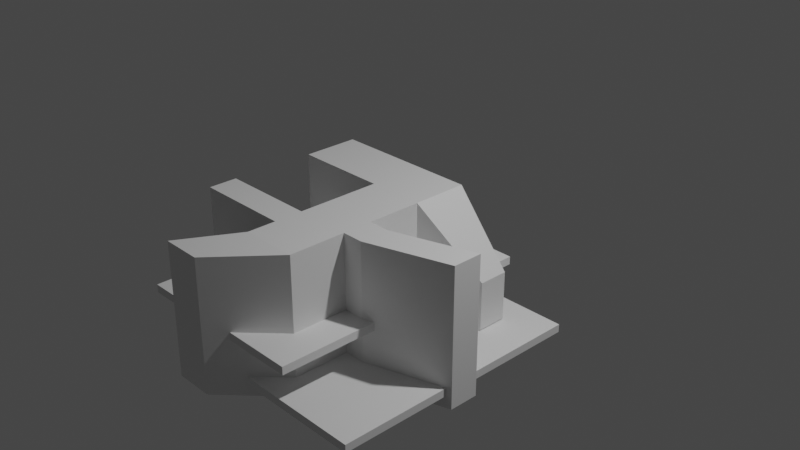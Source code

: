 # Source: Stage1.blend  (saved by Blender 2.80.60; exported with 4.5.12 LTS)
import bpy
from mathutils import Matrix  # noqa: F401  (used for matrix-valued properties, if any)

bpy.ops.wm.read_factory_settings(use_empty=True)
scene = bpy.context.scene
scene.name = 'Scene'

# ---- collections
col_collection = bpy.data.collections.new('Collection'); scene.collection.children.link(col_collection)

# ---- materials (node trees are filled in below, after node groups)
mat_material = bpy.data.materials.new('Material')
mat_material.alpha_threshold = 0.0
mat_material.use_transparent_shadow = False
mat_material.roughness = 0.5
mat_material.line_color = (0.0, 0.0, 0.0, 1.0)

# ---- material node trees
mat_material.use_nodes = True; mat_material.node_tree.nodes.clear()
_N = mat_material.node_tree.nodes; _L = mat_material.node_tree.links
n0 = _N.new('ShaderNodeOutputMaterial'); n0.name = 'Material Output'; n0.location = (300, 300)
n1 = _N.new('ShaderNodeBsdfPrincipled'); n1.name = 'Principled BSDF'; n1.location = (10, 300)
n1.distribution = 'GGX'
n1.subsurface_method = 'BURLEY'
n1.inputs[3].default_value = 1.45
_L.new(n1.outputs[0], n0.inputs[0])
n0.is_active_output = True

# ---- world
world_world = bpy.data.worlds.new('World'); scene.world = world_world
world_world.use_nodes = True; world_world.node_tree.nodes.clear()
_N = world_world.node_tree.nodes; _L = world_world.node_tree.links
n0 = _N.new('ShaderNodeOutputWorld'); n0.name = 'World Output'; n0.location = (300, 300)
n1 = _N.new('ShaderNodeBackground'); n1.name = 'Background'; n1.location = (10, 300)
n1.inputs[0].default_value = (0.05088, 0.05088, 0.05088, 1.0)
_L.new(n1.outputs[0], n0.inputs[0])
n0.is_active_output = True
world_world.color = (0.05088, 0.05088, 0.05088)
world_world.use_sun_shadow = False
world_world.sun_shadow_jitter_overblur = 0.0

# ---- cameras
cam_camera = bpy.data.cameras.new('Camera')
cam_camera.clip_end = 100.0
cam_camera.ortho_scale = 7.314
cam_camera.dof.focus_distance = 0.0
cam_camera.dof.aperture_fstop = 128.0

# ---- lights
light_light = bpy.data.lights.new('Light', 'POINT')
light_light.transmission_factor = 0.0
light_light.cutoff_distance = 30.0
light_light.energy = 1000.0
light_light.shadow_buffer_clip_start = 1.001
light_light.shadow_soft_size = 0.1
light_light.shadow_maximum_resolution = 0.006
light_light.use_absolute_resolution = True

# ---- meshes
me_cube = bpy.data.meshes.new('Cube')
me_cube.from_pydata([(0.6304, 1.297, 0.511), (0.6304, 0.6964, 0.511), (0.6304, 0.6964, -0.9533), (0.03005, 1.297, 0.511), (0.03005, 1.297, -0.9533), (0.03005, 0.6964, 0.511), (0.03005, 0.6964, -0.9533), (0.03005, -0.8108, -0.9533), (0.03005, -0.8108, 0.511), (0.6304, 1.297, -0.9533), (0.6304, -0.8108, -0.9533), (0.6304, -0.8108, 0.511), (1.233, 1.295, -0.2118), (1.233, 1.295, -0.7288), (1.233, 0.9742, -0.2118), (1.233, 0.9742, -0.7288), (-0.9748, 0.6964, 0.511), (-0.9748, 1.297, 0.511), (-0.9748, 1.297, -0.9533), (-0.9748, 0.6964, -0.9533), (-0.3724, -1.39, -0.9478), (-0.3724, -1.39, 0.4745), (0.04457, -1.39, -0.9478), (0.04457, -1.39, 0.4712), (0.6304, -0.2051, -0.9533), (0.03005, -0.2051, 0.511), (0.03005, -0.2051, -0.9533), (0.6304, -0.2051, 0.511), (0.6304, -0.508, -0.9533), (0.03005, -0.508, -0.9533), (0.03005, -0.508, 0.511), (0.6304, -0.508, 0.511), (-0.9935, -0.2051, 0.511), (-0.9935, -0.2051, -0.9533), (-0.9935, -0.508, -0.9533), (-0.9935, -0.508, 0.511), (0.03005, 0.1118, 0.511), (0.6304, 0.1118, 0.511), (0.6304, 0.1118, -0.9533), (0.03005, 0.1118, -0.9533), (0.8563, -0.2051, -0.9533), (0.8563, -0.2051, 0.511), (0.8563, 0.1118, 0.511), (0.8563, 0.1118, -0.9533), (1.732, 0.0702, -0.9533), (1.732, 0.0702, 0.511), (1.732, 0.3871, 0.511), (1.732, 0.3871, -0.9533), (0.03005, 0.6964, -0.2996), (0.6304, 0.6964, -0.2996), (0.6304, -0.8108, -0.2996), (0.03005, -0.8108, -0.2996), (0.6304, 1.297, -0.2996), (0.03005, 1.297, -0.2996), (1.233, 1.295, -0.3789), (1.233, 0.9742, -0.3789), (-0.9748, 1.297, -0.2996), (0.04457, -1.39, -0.2933), (-0.3724, -1.39, -0.3046), (0.6304, -0.2051, -0.2996), (0.03005, -0.2051, -0.2996), (0.6304, -0.508, -0.2996), (0.03005, -0.508, -0.2996), (-0.9935, -0.2051, -0.2996), (-0.9935, -0.508, -0.2996), (0.03005, 0.1118, -0.2996), (0.6304, 0.1118, -0.2996), (0.8563, -0.2051, -0.2996), (0.8563, 0.1118, -0.2996), (1.732, 0.0702, -0.2996), (1.732, 0.3871, -0.2996), (0.6304, 0.6964, -0.4366), (0.6304, -0.8108, -0.4366), (0.6304, 1.297, -0.4366), (0.03005, 1.297, -0.4366), (1.233, 0.9742, -0.4523), (1.233, 1.295, -0.4523), (-0.9748, 1.297, -0.4366), (0.04457, -1.39, -0.4469), (0.6304, -0.2051, -0.4366), (0.6304, -0.508, -0.4366), (0.6304, 0.1118, -0.4366), (0.8563, -0.2051, -0.4366), (0.8563, 0.1118, -0.4366), (1.732, 0.0702, -0.4366), (1.732, 0.3871, -0.4366), (0.03005, 0.6964, -0.4366), (0.03005, -0.8108, -0.4366), (-0.9748, 0.6964, -0.4366), (-0.3724, -1.39, -0.4469), (0.03005, -0.2051, -0.4366), (0.03005, -0.508, -0.4366), (-0.9935, -0.2051, -0.4366), (-0.9935, -0.508, -0.4366), (0.03005, 0.1118, -0.4366), (0.03005, 0.6964, -0.1174), (-0.9748, 0.6964, -0.1174), (0.03005, -0.2051, -0.1174), (0.03005, -0.508, -0.1174), (-0.9935, -0.2051, -0.1174), (-0.9935, -0.508, -0.1174), (0.03005, 0.1118, -0.1174), (0.6304, 0.6964, -0.1174), (0.6304, 1.297, -0.1174), (0.03005, 1.297, -0.1174), (1.233, 0.9742, -0.2814), (1.233, 1.295, -0.2814), (-0.9748, 1.297, -0.1174), (0.6304, -0.2051, -0.1174), (0.6304, -0.508, -0.1174), (0.6304, 0.1118, -0.1174), (0.8563, -0.2051, -0.1174), (0.8563, 0.1118, -0.1174), (1.732, 0.0702, -0.1174), (1.732, 0.3871, -0.1174), (-0.9748, 0.6964, -0.2996), (-0.3724, -1.39, -0.103), (0.04457, -1.39, -0.1098), (0.6304, -0.8108, -0.09694), (0.03005, -0.8108, -0.1024)], [(116, 119), (98, 119)], [(0, 3, 5, 1), (91, 29, 7, 87), (29, 28, 10, 7), (4, 9, 2, 6), (50, 118, 11, 23, 117, 57), (5, 3, 17, 16), (74, 4, 18, 77), (104, 3, 0, 103), (4, 6, 19, 18), (103, 0, 12, 106), (95, 5, 16, 96), (106, 12, 14, 105), (71, 2, 15, 75), (2, 9, 13, 15), (0, 1, 14, 12), (31, 30, 8, 11), (61, 109, 31, 11, 118, 50), (117, 23, 21, 116), (7, 10, 22, 20), (87, 7, 20, 89), (11, 8, 21, 23), (79, 24, 40, 82), (37, 36, 25, 27), (39, 38, 24, 26), (94, 39, 26, 90), (108, 27, 31, 109), (27, 25, 30, 31), (26, 24, 28, 29), (98, 30, 35, 100), (92, 33, 34, 93), (26, 29, 34, 33), (90, 26, 33, 92), (30, 25, 32, 35), (86, 6, 39, 94), (6, 2, 38, 39), (1, 5, 36, 37), (102, 1, 37, 110), (40, 43, 47, 44), (24, 38, 43, 40), (110, 37, 42, 112), (37, 27, 41, 42), (114, 46, 45, 113), (112, 42, 46, 114), (82, 40, 44, 84), (42, 41, 45, 46), (111, 67, 69, 113), (83, 68, 70, 85), (85, 70, 69, 84), (81, 66, 68, 83), (71, 49, 66, 81), (95, 48, 65, 101), (97, 60, 63, 99), (99, 63, 64, 100), (91, 62, 64, 93), (79, 59, 61, 80), (101, 65, 60, 97), (108, 59, 67, 111), (8, 119, 51, 58, 116, 21), (78, 57, 58, 89), (80, 61, 50, 72), (88, 115, 56, 77), (102, 49, 55, 105), (76, 54, 55, 75), (86, 48, 115, 88), (73, 52, 54, 76), (74, 53, 52, 73), (104, 53, 56, 107), (72, 50, 57, 78), (30, 98, 62, 51, 119, 8), (10, 72, 78, 22), (4, 74, 73, 9), (9, 73, 76, 13), (6, 86, 88, 19), (13, 76, 75, 15), (19, 88, 77, 18), (28, 80, 72, 10), (22, 78, 89, 20), (24, 79, 80, 28), (29, 91, 93, 34), (2, 71, 81, 38), (38, 81, 83, 43), (47, 85, 84, 44), (43, 83, 85, 47), (67, 82, 84, 69), (48, 86, 94, 65), (60, 90, 92, 63), (63, 92, 93, 64), (65, 94, 90, 60), (59, 79, 82, 67), (51, 87, 89, 58), (49, 71, 75, 55), (53, 74, 77, 56), (62, 91, 87, 51), (87, 7, 10, 72, 50, 118, 11, 8, 119, 51), (1, 102, 105, 14), (27, 108, 111, 41), (36, 101, 97, 25), (32, 99, 100, 35), (25, 97, 99, 32), (5, 95, 101, 36), (41, 111, 113, 45), (68, 112, 114, 70), (70, 114, 113, 69), (66, 110, 112, 68), (49, 102, 110, 66), (62, 98, 100, 64), (59, 108, 109, 61), (115, 96, 107, 56), (54, 106, 105, 55), (48, 95, 96, 115), (52, 103, 106, 54), (53, 104, 103, 52), (17, 3, 104, 107), (96, 16, 17, 107), (57, 117, 116, 58), (118, 117, 109)])
_uv = me_cube.uv_layers.new(name='UVMap')
_uv.uv.foreach_set('vector', [0.375, 0.0, 0.625, 0.0, 0.625, 0.25, 0.375, 0.25, 0.5087, 0.5, 0.375, 0.5, 0.375, 0.5, 0.5087, 0.5, 0.375, 1.0, 0.625, 1.0, 0.625, 1.0, 0.375, 1.0, 0.375, 0.75, 0.625, 0.75, 0.625, 1.0, 0.375, 1.0, 0.5442, 0.25, 0.5644, 0.25, 0.625, 0.25, 0.625, 0.25, 0.5685, 0.25, 0.5442, 0.25, 0.625, 0.25, 0.625, 0.0, 0.625, 0.0, 0.625, 0.25, 0.7587, 0.5, 0.625, 0.5, 0.625, 0.5, 0.7587, 0.5, 0.8413, 0.5, 0.875, 0.5, 0.875, 0.75, 0.8413, 0.75, 0.375, 0.75, 0.375, 1.0, 0.375, 1.0, 0.375, 0.75, 0.8413, 0.75, 0.875, 0.75, 0.875, 0.75, 0.8413, 0.75, 0.5913, 0.5, 0.625, 0.5, 0.625, 0.5, 0.5913, 0.5, 0.3413, 0.5, 0.375, 0.5, 0.375, 0.75, 0.3413, 0.75, 0.5087, 0.25, 0.375, 0.25, 0.375, 0.25, 0.5087, 0.25, 0.625, 1.0, 0.625, 0.75, 0.625, 0.75, 0.625, 1.0, 0.375, 0.0, 0.375, 0.25, 0.375, 0.25, 0.375, 0.0, 0.375, 0.25, 0.625, 0.25, 0.625, 0.25, 0.375, 0.25, 0.5442, 0.25, 0.5913, 0.25, 0.625, 0.25, 0.625, 0.25, 0.5644, 0.25, 0.5442, 0.25, 0.5685, 0.25, 0.625, 0.25, 0.625, 0.5, 0.5685, 0.5, 0.375, 1.0, 0.625, 1.0, 0.625, 1.0, 0.375, 1.0, 0.5087, 0.5, 0.375, 0.5, 0.375, 0.5, 0.5087, 0.5, 0.375, 0.25, 0.625, 0.25, 0.625, 0.25, 0.375, 0.25, 0.5087, 0.25, 0.375, 0.25, 0.375, 0.25, 0.5087, 0.25, 0.375, 0.25, 0.625, 0.25, 0.625, 0.25, 0.375, 0.25, 0.375, 1.0, 0.625, 1.0, 0.625, 1.0, 0.375, 1.0, 0.5087, 0.5, 0.375, 0.5, 0.375, 0.5, 0.5087, 0.5, 0.5913, 0.25, 0.625, 0.25, 0.625, 0.25, 0.5913, 0.25, 0.375, 0.25, 0.625, 0.25, 0.625, 0.25, 0.375, 0.25, 0.375, 1.0, 0.625, 1.0, 0.625, 1.0, 0.375, 1.0, 0.5913, 0.5, 0.625, 0.5, 0.625, 0.5, 0.5913, 0.5, 0.5087, 0.5, 0.375, 0.5, 0.375, 0.5, 0.5087, 0.5, 0.375, 1.0, 0.375, 1.0, 0.375, 1.0, 0.375, 1.0, 0.5087, 0.5, 0.375, 0.5, 0.375, 0.5, 0.5087, 0.5, 0.625, 0.25, 0.625, 0.25, 0.625, 0.25, 0.625, 0.25, 0.5087, 0.5, 0.375, 0.5, 0.375, 0.5, 0.5087, 0.5, 0.375, 1.0, 0.625, 1.0, 0.625, 1.0, 0.375, 1.0, 0.375, 0.25, 0.625, 0.25, 0.625, 0.25, 0.375, 0.25, 0.5913, 0.25, 0.625, 0.25, 0.625, 0.25, 0.5913, 0.25, 0.625, 1.0, 0.625, 1.0, 0.625, 1.0, 0.625, 1.0, 0.625, 1.0, 0.625, 1.0, 0.625, 1.0, 0.625, 1.0, 0.5913, 0.25, 0.625, 0.25, 0.625, 0.25, 0.5913, 0.25, 0.375, 0.25, 0.375, 0.25, 0.375, 0.25, 0.375, 0.25, 0.5913, 0.25, 0.625, 0.25, 0.625, 0.25, 0.5913, 0.25, 0.5913, 0.25, 0.625, 0.25, 0.625, 0.25, 0.5913, 0.25, 0.5087, 0.25, 0.375, 0.25, 0.375, 0.25, 0.5087, 0.25, 0.375, 0.25, 0.375, 0.25, 0.375, 0.25, 0.375, 0.25, 0.5913, 0.25, 0.5442, 0.25, 0.5442, 0.25, 0.5913, 0.25, 0.5087, 0.25, 0.5442, 0.25, 0.5442, 0.25, 0.5087, 0.25, 0.5087, 0.25, 0.5442, 0.25, 0.5442, 0.25, 0.5087, 0.25, 0.5087, 0.25, 0.5442, 0.25, 0.5442, 0.25, 0.5087, 0.25, 0.5087, 0.25, 0.5442, 0.25, 0.5442, 0.25, 0.5087, 0.25, 0.5913, 0.5, 0.5442, 0.5, 0.5442, 0.5, 0.5913, 0.5, 0.5913, 0.5, 0.5442, 0.5, 0.5442, 0.5, 0.5913, 0.5, 0.5913, 0.5, 0.5442, 0.5, 0.5442, 0.5, 0.5913, 0.5, 0.5087, 0.5, 0.5442, 0.5, 0.5442, 0.5, 0.5087, 0.5, 0.5087, 0.25, 0.5442, 0.25, 0.5442, 0.25, 0.5087, 0.25, 0.5913, 0.5, 0.5442, 0.5, 0.5442, 0.5, 0.5913, 0.5, 0.5913, 0.25, 0.5442, 0.25, 0.5442, 0.25, 0.5913, 0.25, 0.625, 0.5, 0.5846, 0.5, 0.5442, 0.5, 0.5442, 0.5, 0.5685, 0.5, 0.625, 0.5, 0.5087, 0.25, 0.5442, 0.25, 0.5442, 0.5, 0.5087, 0.5, 0.5087, 0.25, 0.5442, 0.25, 0.5442, 0.25, 0.5087, 0.25, 0.5087, 0.5, 0.5442, 0.5, 0.5442, 0.75, 0.5087, 0.75, 0.5913, 0.25, 0.5442, 0.25, 0.5442, 0.25, 0.5913, 0.25, 0.2587, 0.5, 0.2942, 0.5, 0.2942, 0.75, 0.2587, 0.75, 0.5087, 0.5, 0.5442, 0.5, 0.5442, 0.5, 0.5087, 0.5, 0.7587, 0.75, 0.7942, 0.75, 0.7942, 0.75, 0.7587, 0.75, 0.7587, 0.5, 0.7942, 0.5, 0.7942, 0.75, 0.7587, 0.75, 0.8413, 0.5, 0.7942, 0.5, 0.7942, 0.5, 0.8413, 0.5, 0.5087, 0.25, 0.5442, 0.25, 0.5442, 0.25, 0.5087, 0.25, 0.625, 0.5, 0.5913, 0.5, 0.5442, 0.5, 0.5442, 0.5, 0.5846, 0.5, 0.625, 0.5, 0.375, 0.25, 0.5087, 0.25, 0.5087, 0.25, 0.375, 0.25, 0.625, 0.5, 0.7587, 0.5, 0.7587, 0.75, 0.625, 0.75, 0.625, 0.75, 0.7587, 0.75, 0.7587, 0.75, 0.625, 0.75, 0.375, 0.5, 0.5087, 0.5, 0.5087, 0.5, 0.375, 0.5, 0.125, 0.5, 0.2587, 0.5, 0.2587, 0.75, 0.125, 0.75, 0.375, 0.5, 0.5087, 0.5, 0.5087, 0.75, 0.375, 0.75, 0.375, 0.25, 0.5087, 0.25, 0.5087, 0.25, 0.375, 0.25, 0.375, 0.25, 0.5087, 0.25, 0.5087, 0.5, 0.375, 0.5, 0.375, 0.25, 0.5087, 0.25, 0.5087, 0.25, 0.375, 0.25, 0.375, 0.5, 0.5087, 0.5, 0.5087, 0.5, 0.375, 0.5, 0.375, 0.25, 0.5087, 0.25, 0.5087, 0.25, 0.375, 0.25, 0.375, 0.25, 0.5087, 0.25, 0.5087, 0.25, 0.375, 0.25, 0.375, 0.25, 0.5087, 0.25, 0.5087, 0.25, 0.375, 0.25, 0.375, 0.25, 0.5087, 0.25, 0.5087, 0.25, 0.375, 0.25, 0.5442, 0.25, 0.5087, 0.25, 0.5087, 0.25, 0.5442, 0.25, 0.5442, 0.5, 0.5087, 0.5, 0.5087, 0.5, 0.5442, 0.5, 0.5442, 0.5, 0.5087, 0.5, 0.5087, 0.5, 0.5442, 0.5, 0.5442, 0.5, 0.5087, 0.5, 0.5087, 0.5, 0.5442, 0.5, 0.5442, 0.5, 0.5087, 0.5, 0.5087, 0.5, 0.5442, 0.5, 0.5442, 0.25, 0.5087, 0.25, 0.5087, 0.25, 0.5442, 0.25, 0.5442, 0.5, 0.5087, 0.5, 0.5087, 0.5, 0.5442, 0.5, 0.5442, 0.25, 0.5087, 0.25, 0.5087, 0.25, 0.5442, 0.25, 0.7942, 0.5, 0.7587, 0.5, 0.7587, 0.5, 0.7942, 0.5, 0.5442, 0.5, 0.5087, 0.5, 0.5087, 0.5, 0.5442, 0.5, 0.0, 0.0, 0.0, 0.0, 0.0, 0.0, 0.0, 0.0, 0.0, 0.0, 0.0, 0.0, 0.0, 0.0, 0.0, 0.0, 0.0, 0.0, 0.0, 0.0, 0.625, 0.25, 0.5913, 0.25, 0.5913, 0.25, 0.625, 0.25, 0.625, 0.25, 0.5913, 0.25, 0.5913, 0.25, 0.625, 0.25, 0.625, 0.5, 0.5913, 0.5, 0.5913, 0.5, 0.625, 0.5, 0.625, 0.5, 0.5913, 0.5, 0.5913, 0.5, 0.625, 0.5, 0.625, 0.5, 0.5913, 0.5, 0.5913, 0.5, 0.625, 0.5, 0.625, 0.5, 0.5913, 0.5, 0.5913, 0.5, 0.625, 0.5, 0.625, 0.25, 0.5913, 0.25, 0.5913, 0.25, 0.625, 0.25, 0.5442, 0.25, 0.5913, 0.25, 0.5913, 0.25, 0.5442, 0.25, 0.5442, 0.25, 0.5913, 0.25, 0.5913, 0.25, 0.5442, 0.25, 0.5442, 0.25, 0.5913, 0.25, 0.5913, 0.25, 0.5442, 0.25, 0.5442, 0.25, 0.5913, 0.25, 0.5913, 0.25, 0.5442, 0.25, 0.5442, 0.5, 0.5913, 0.5, 0.5913, 0.5, 0.5442, 0.5, 0.5442, 0.25, 0.5913, 0.25, 0.5913, 0.25, 0.5442, 0.25, 0.5442, 0.5, 0.5913, 0.5, 0.5913, 0.75, 0.5442, 0.75, 0.2942, 0.5, 0.3413, 0.5, 0.3413, 0.75, 0.2942, 0.75, 0.5442, 0.5, 0.5913, 0.5, 0.5913, 0.5, 0.5442, 0.5, 0.7942, 0.75, 0.8413, 0.75, 0.8413, 0.75, 0.7942, 0.75, 0.7942, 0.5, 0.8413, 0.5, 0.8413, 0.75, 0.7942, 0.75, 0.625, 0.0, 0.875, 0.5, 0.8413, 0.5, 0.8413, 0.5, 0.5913, 0.5, 0.625, 0.25, 0.0, 0.0, 0.0, 0.0, 0.5442, 0.25, 0.5685, 0.25, 0.5685, 0.5, 0.5442, 0.5, 0.0, 0.0, 0.0, 0.0, 0.0, 0.0])
_ca = me_cube.color_attributes.new('Col', 'BYTE_COLOR', 'CORNER')
_ca.data.foreach_set('color', [1.0, 1.0, 1.0, 1.0, 1.0, 1.0, 1.0, 1.0, 1.0, 1.0, 1.0, 1.0, 1.0, 1.0, 1.0, 1.0, 1.0, 1.0, 1.0, 1.0, 1.0, 1.0, 1.0, 1.0, 1.0, 1.0, 1.0, 1.0, 1.0, 1.0, 1.0, 1.0, 1.0, 1.0, 1.0, 1.0, 1.0, 1.0, 1.0, 1.0, 1.0, 1.0, 1.0, 1.0, 1.0, 1.0, 1.0, 1.0, 1.0, 1.0, 1.0, 1.0, 1.0, 1.0, 1.0, 1.0, 1.0, 1.0, 1.0, 1.0, 1.0, 1.0, 1.0, 1.0, 1.0, 1.0, 1.0, 1.0, 1.0, 1.0, 1.0, 1.0, 1.0, 1.0, 1.0, 1.0, 1.0, 1.0, 1.0, 1.0, 1.0, 1.0, 1.0, 1.0, 1.0, 1.0, 1.0, 1.0, 1.0, 1.0, 1.0, 1.0, 1.0, 1.0, 1.0, 1.0, 1.0, 1.0, 1.0, 1.0, 1.0, 1.0, 1.0, 1.0, 1.0, 1.0, 1.0, 1.0, 1.0, 1.0, 1.0, 1.0, 1.0, 1.0, 1.0, 1.0, 1.0, 1.0, 1.0, 1.0, 1.0, 1.0, 1.0, 1.0, 1.0, 1.0, 1.0, 1.0, 1.0, 1.0, 1.0, 1.0, 1.0, 1.0, 1.0, 1.0, 1.0, 1.0, 1.0, 1.0, 1.0, 1.0, 1.0, 1.0, 1.0, 1.0, 1.0, 1.0, 1.0, 1.0, 1.0, 1.0, 1.0, 1.0, 1.0, 1.0, 1.0, 1.0, 1.0, 1.0, 1.0, 1.0, 1.0, 1.0, 1.0, 1.0, 1.0, 1.0, 1.0, 1.0, 1.0, 1.0, 1.0, 1.0, 1.0, 1.0, 1.0, 1.0, 1.0, 1.0, 1.0, 1.0, 1.0, 1.0, 1.0, 1.0, 1.0, 1.0, 1.0, 1.0, 1.0, 1.0, 1.0, 1.0, 1.0, 1.0, 1.0, 1.0, 1.0, 1.0, 1.0, 1.0, 1.0, 1.0, 1.0, 1.0, 1.0, 1.0, 1.0, 1.0, 1.0, 1.0, 1.0, 1.0, 1.0, 1.0, 1.0, 1.0, 1.0, 1.0, 1.0, 1.0, 1.0, 1.0, 1.0, 1.0, 1.0, 1.0, 1.0, 1.0, 1.0, 1.0, 1.0, 1.0, 1.0, 1.0, 1.0, 1.0, 1.0, 1.0, 1.0, 1.0, 1.0, 1.0, 1.0, 1.0, 1.0, 1.0, 1.0, 1.0, 1.0, 1.0, 1.0, 1.0, 1.0, 1.0, 1.0, 1.0, 1.0, 1.0, 1.0, 1.0, 1.0, 1.0, 1.0, 1.0, 1.0, 1.0, 1.0, 1.0, 1.0, 1.0, 1.0, 1.0, 1.0, 1.0, 1.0, 1.0, 1.0, 1.0, 1.0, 1.0, 1.0, 1.0, 1.0, 1.0, 1.0, 1.0, 1.0, 1.0, 1.0, 1.0, 1.0, 1.0, 1.0, 1.0, 1.0, 1.0, 1.0, 1.0, 1.0, 1.0, 1.0, 1.0, 1.0, 1.0, 1.0, 1.0, 1.0, 1.0, 1.0, 1.0, 1.0, 1.0, 1.0, 1.0, 1.0, 1.0, 1.0, 1.0, 1.0, 1.0, 1.0, 1.0, 1.0, 1.0, 1.0, 1.0, 1.0, 1.0, 1.0, 1.0, 1.0, 1.0, 1.0, 1.0, 1.0, 1.0, 1.0, 1.0, 1.0, 1.0, 1.0, 1.0, 1.0, 1.0, 1.0, 1.0, 1.0, 1.0, 1.0, 1.0, 1.0, 1.0, 1.0, 1.0, 1.0, 1.0, 1.0, 1.0, 1.0, 1.0, 1.0, 1.0, 1.0, 1.0, 1.0, 1.0, 1.0, 1.0, 1.0, 1.0, 1.0, 1.0, 1.0, 1.0, 1.0, 1.0, 1.0, 1.0, 1.0, 1.0, 1.0, 1.0, 1.0, 1.0, 1.0, 1.0, 1.0, 1.0, 1.0, 1.0, 1.0, 1.0, 1.0, 1.0, 1.0, 1.0, 1.0, 1.0, 1.0, 1.0, 1.0, 1.0, 1.0, 1.0, 1.0, 1.0, 1.0, 1.0, 1.0, 1.0, 1.0, 1.0, 1.0, 1.0, 1.0, 1.0, 1.0, 1.0, 1.0, 1.0, 1.0, 1.0, 1.0, 1.0, 1.0, 1.0, 1.0, 1.0, 1.0, 1.0, 1.0, 1.0, 1.0, 1.0, 1.0, 1.0, 1.0, 1.0, 1.0, 1.0, 1.0, 1.0, 1.0, 1.0, 1.0, 1.0, 1.0, 1.0, 1.0, 1.0, 1.0, 1.0, 1.0, 1.0, 1.0, 1.0, 1.0, 1.0, 1.0, 1.0, 1.0, 1.0, 1.0, 1.0, 1.0, 1.0, 1.0, 1.0, 1.0, 1.0, 1.0, 1.0, 1.0, 1.0, 1.0, 1.0, 1.0, 1.0, 1.0, 1.0, 1.0, 1.0, 1.0, 1.0, 1.0, 1.0, 1.0, 1.0, 1.0, 1.0, 1.0, 1.0, 1.0, 1.0, 1.0, 1.0, 1.0, 1.0, 1.0, 1.0, 1.0, 1.0, 1.0, 1.0, 1.0, 1.0, 1.0, 1.0, 1.0, 1.0, 1.0, 1.0, 1.0, 1.0, 1.0, 1.0, 1.0, 1.0, 1.0, 1.0, 1.0, 1.0, 1.0, 1.0, 1.0, 1.0, 1.0, 1.0, 1.0, 1.0, 1.0, 1.0, 1.0, 1.0, 1.0, 1.0, 1.0, 1.0, 1.0, 1.0, 1.0, 1.0, 1.0, 1.0, 1.0, 1.0, 1.0, 1.0, 1.0, 1.0, 1.0, 1.0, 1.0, 1.0, 1.0, 1.0, 1.0, 1.0, 1.0, 1.0, 1.0, 1.0, 1.0, 1.0, 1.0, 1.0, 1.0, 1.0, 1.0, 1.0, 1.0, 1.0, 1.0, 1.0, 1.0, 1.0, 1.0, 1.0, 1.0, 1.0, 1.0, 1.0, 1.0, 1.0, 1.0, 1.0, 1.0, 1.0, 1.0, 1.0, 1.0, 1.0, 1.0, 1.0, 1.0, 1.0, 1.0, 1.0, 1.0, 1.0, 1.0, 1.0, 1.0, 1.0, 1.0, 1.0, 1.0, 1.0, 1.0, 1.0, 1.0, 1.0, 1.0, 1.0, 1.0, 1.0, 1.0, 1.0, 1.0, 1.0, 1.0, 1.0, 1.0, 1.0, 1.0, 1.0, 1.0, 1.0, 1.0, 1.0, 1.0, 1.0, 1.0, 1.0, 1.0, 1.0, 1.0, 1.0, 1.0, 1.0, 1.0, 1.0, 1.0, 1.0, 1.0, 1.0, 1.0, 1.0, 1.0, 1.0, 1.0, 1.0, 1.0, 1.0, 1.0, 1.0, 1.0, 1.0, 1.0, 1.0, 1.0, 1.0, 1.0, 1.0, 1.0, 1.0, 1.0, 1.0, 1.0, 1.0, 1.0, 1.0, 1.0, 1.0, 1.0, 1.0, 1.0, 1.0, 1.0, 1.0, 1.0, 1.0, 1.0, 1.0, 1.0, 1.0, 1.0, 1.0, 1.0, 1.0, 1.0, 1.0, 1.0, 1.0, 1.0, 1.0, 1.0, 1.0, 1.0, 1.0, 1.0, 1.0, 1.0, 1.0, 1.0, 1.0, 1.0, 1.0, 1.0, 1.0, 1.0, 1.0, 1.0, 1.0, 1.0, 1.0, 1.0, 1.0, 1.0, 1.0, 1.0, 1.0, 1.0, 1.0, 1.0, 1.0, 1.0, 1.0, 1.0, 1.0, 1.0, 1.0, 1.0, 1.0, 1.0, 1.0, 1.0, 1.0, 1.0, 1.0, 1.0, 1.0, 1.0, 1.0, 1.0, 1.0, 1.0, 1.0, 1.0, 1.0, 1.0, 1.0, 1.0, 1.0, 1.0, 1.0, 1.0, 1.0, 1.0, 1.0, 1.0, 1.0, 1.0, 1.0, 1.0, 1.0, 1.0, 1.0, 1.0, 1.0, 1.0, 1.0, 1.0, 1.0, 1.0, 1.0, 1.0, 1.0, 1.0, 1.0, 1.0, 1.0, 1.0, 1.0, 1.0, 1.0, 1.0, 1.0, 1.0, 1.0, 1.0, 1.0, 1.0, 1.0, 1.0, 1.0, 1.0, 1.0, 1.0, 1.0, 1.0, 1.0, 1.0, 1.0, 1.0, 1.0, 1.0, 1.0, 1.0, 1.0, 1.0, 1.0, 1.0, 1.0, 1.0, 1.0, 1.0, 1.0, 1.0, 1.0, 1.0, 1.0, 1.0, 1.0, 1.0, 1.0, 1.0, 1.0, 1.0, 1.0, 1.0, 1.0, 1.0, 1.0, 1.0, 1.0, 1.0, 1.0, 1.0, 1.0, 1.0, 1.0, 1.0, 1.0, 1.0, 1.0, 1.0, 1.0, 1.0, 1.0, 1.0, 1.0, 1.0, 1.0, 1.0, 1.0, 1.0, 1.0, 1.0, 1.0, 1.0, 1.0, 1.0, 1.0, 1.0, 1.0, 1.0, 1.0, 1.0, 1.0, 1.0, 1.0, 1.0, 1.0, 1.0, 1.0, 1.0, 1.0, 1.0, 1.0, 1.0, 1.0, 1.0, 1.0, 1.0, 1.0, 1.0, 1.0, 1.0, 1.0, 1.0, 1.0, 1.0, 1.0, 1.0, 1.0, 1.0, 1.0, 1.0, 1.0, 1.0, 1.0, 1.0, 1.0, 1.0, 1.0, 1.0, 1.0, 1.0, 1.0, 1.0, 1.0, 1.0, 1.0, 1.0, 1.0, 1.0, 1.0, 1.0, 1.0, 1.0, 1.0, 1.0, 1.0, 1.0, 1.0, 1.0, 1.0, 1.0, 1.0, 1.0, 1.0, 1.0, 1.0, 1.0, 1.0, 1.0, 1.0, 1.0, 1.0, 1.0, 1.0, 1.0, 1.0, 1.0, 1.0, 1.0, 1.0, 1.0, 1.0, 1.0, 1.0, 1.0, 1.0, 1.0, 1.0, 1.0, 1.0, 1.0, 1.0, 1.0, 1.0, 1.0, 1.0, 1.0, 1.0, 1.0, 1.0, 1.0, 1.0, 1.0, 1.0, 1.0, 1.0, 1.0, 1.0, 1.0, 1.0, 1.0, 1.0, 1.0, 1.0, 1.0, 1.0, 1.0, 1.0, 1.0, 1.0, 1.0, 1.0, 1.0, 1.0, 1.0, 1.0, 1.0, 1.0, 1.0, 1.0, 1.0, 1.0, 1.0, 1.0, 1.0, 1.0, 1.0, 1.0, 1.0, 1.0, 1.0, 1.0, 1.0, 1.0, 1.0, 1.0, 1.0, 1.0, 1.0, 1.0, 1.0, 1.0, 1.0, 1.0, 1.0, 1.0, 1.0, 1.0, 1.0, 1.0, 1.0, 1.0, 1.0, 1.0, 1.0, 1.0, 1.0, 1.0, 1.0, 1.0, 1.0, 1.0, 1.0, 1.0, 1.0, 1.0, 1.0, 1.0, 1.0, 1.0, 1.0, 1.0, 1.0, 1.0, 1.0, 1.0, 1.0, 1.0, 1.0, 1.0, 1.0, 1.0, 1.0, 1.0, 1.0, 1.0, 1.0, 1.0, 1.0, 1.0, 1.0, 1.0, 1.0, 1.0, 1.0, 1.0, 1.0, 1.0, 1.0, 1.0, 1.0, 1.0, 1.0, 1.0, 1.0, 1.0, 1.0, 1.0, 1.0, 1.0, 1.0, 1.0, 1.0, 1.0, 1.0, 1.0, 1.0, 1.0, 1.0, 1.0, 1.0, 1.0, 1.0, 1.0, 1.0, 1.0, 1.0, 1.0, 1.0, 1.0, 1.0, 1.0, 1.0, 1.0, 1.0, 1.0, 1.0, 1.0, 1.0, 1.0, 1.0, 1.0, 1.0, 1.0, 1.0, 1.0, 1.0, 1.0, 1.0, 1.0, 1.0, 1.0, 1.0, 1.0, 1.0, 1.0, 1.0, 1.0, 1.0, 1.0, 1.0, 1.0, 1.0, 1.0, 1.0, 1.0, 1.0, 1.0, 1.0, 1.0, 1.0, 1.0, 1.0, 1.0, 1.0, 1.0, 1.0, 1.0, 1.0, 1.0, 1.0, 1.0, 1.0, 1.0, 1.0, 1.0, 1.0, 1.0, 1.0, 1.0, 1.0, 1.0, 1.0, 1.0, 1.0, 1.0, 1.0, 1.0, 1.0, 1.0, 1.0, 1.0, 1.0, 1.0, 1.0, 1.0, 1.0, 1.0, 1.0, 1.0, 1.0, 1.0, 1.0, 1.0, 1.0, 1.0, 1.0, 1.0, 1.0, 1.0, 1.0, 1.0, 1.0, 1.0, 1.0, 1.0, 1.0, 1.0, 1.0, 1.0, 1.0, 1.0, 1.0, 1.0, 1.0, 1.0, 1.0, 1.0, 1.0, 1.0, 1.0, 1.0, 1.0, 1.0, 1.0, 1.0, 1.0, 1.0, 1.0, 1.0, 1.0, 1.0, 1.0, 1.0, 1.0, 1.0, 1.0, 1.0, 1.0, 1.0, 1.0, 1.0, 1.0, 1.0, 1.0, 1.0, 1.0, 1.0, 1.0, 1.0, 1.0, 1.0, 1.0, 1.0, 1.0, 1.0, 1.0, 1.0, 1.0, 1.0, 1.0, 1.0, 1.0, 1.0, 1.0, 1.0, 1.0, 1.0, 1.0, 1.0, 1.0, 1.0, 1.0, 1.0, 1.0, 1.0, 1.0, 1.0, 1.0, 1.0, 1.0, 1.0, 1.0, 1.0, 1.0, 1.0, 1.0, 1.0, 1.0, 1.0, 1.0, 1.0, 1.0, 1.0, 1.0, 1.0, 1.0, 1.0, 1.0, 1.0, 1.0, 1.0, 1.0, 1.0, 1.0, 1.0, 1.0, 1.0, 1.0, 1.0, 1.0, 1.0, 1.0, 1.0, 1.0, 1.0, 1.0, 1.0, 1.0, 1.0, 1.0, 1.0, 1.0, 1.0, 1.0, 1.0, 1.0, 1.0, 1.0, 1.0, 1.0, 1.0, 1.0, 1.0, 1.0, 1.0, 1.0, 1.0, 1.0, 1.0, 1.0, 1.0, 1.0, 1.0, 1.0, 1.0, 1.0, 1.0, 1.0, 1.0, 1.0, 1.0, 1.0, 1.0, 1.0, 1.0, 1.0, 1.0, 1.0, 1.0, 1.0, 1.0, 1.0, 1.0, 1.0, 1.0, 1.0, 1.0, 1.0, 1.0, 1.0, 1.0, 1.0, 1.0, 1.0, 1.0, 1.0, 1.0, 1.0, 1.0, 1.0, 1.0, 1.0, 1.0, 1.0, 1.0, 1.0, 1.0, 1.0, 1.0, 1.0, 1.0, 1.0, 1.0, 1.0, 1.0, 1.0, 1.0, 1.0, 1.0, 1.0, 1.0, 1.0, 1.0, 1.0, 1.0, 1.0, 1.0, 1.0, 1.0, 1.0, 1.0, 1.0, 1.0, 1.0, 1.0, 1.0, 1.0, 1.0, 1.0, 1.0, 1.0, 1.0, 1.0, 1.0, 1.0, 1.0, 1.0, 1.0, 1.0, 1.0, 1.0, 1.0, 1.0, 1.0, 1.0, 1.0, 1.0, 1.0, 1.0, 1.0, 1.0, 1.0, 1.0, 1.0, 1.0, 1.0, 1.0, 1.0, 1.0, 1.0, 1.0, 1.0, 1.0, 1.0, 1.0, 1.0, 1.0, 1.0, 1.0, 1.0, 1.0, 1.0, 1.0, 1.0, 1.0, 1.0, 1.0, 1.0, 1.0, 1.0, 1.0, 1.0, 1.0, 1.0, 1.0, 1.0, 1.0, 1.0, 1.0, 1.0, 1.0, 1.0, 1.0, 1.0, 1.0, 1.0, 1.0, 1.0, 1.0, 1.0, 1.0, 1.0, 1.0, 1.0, 1.0, 1.0, 1.0, 1.0, 1.0, 1.0, 1.0, 1.0, 1.0, 1.0, 1.0, 1.0, 1.0, 1.0, 1.0, 1.0, 1.0, 1.0, 1.0, 1.0, 1.0, 1.0, 1.0, 1.0, 1.0, 1.0, 1.0, 1.0, 1.0, 1.0, 1.0, 1.0, 1.0, 1.0, 1.0, 1.0, 1.0, 1.0, 1.0, 1.0, 1.0, 1.0, 1.0, 1.0, 1.0, 1.0, 1.0, 1.0, 1.0, 1.0, 1.0, 1.0, 1.0, 1.0, 1.0, 1.0, 1.0, 1.0, 1.0, 1.0, 1.0, 1.0, 1.0, 1.0, 1.0, 1.0, 1.0, 1.0, 1.0, 1.0, 1.0, 1.0, 1.0, 1.0, 1.0, 1.0, 1.0, 1.0, 1.0, 1.0, 1.0, 1.0, 1.0, 1.0, 1.0, 1.0, 1.0, 1.0, 1.0, 1.0, 1.0, 1.0, 1.0, 1.0, 1.0, 1.0, 1.0, 1.0, 1.0, 1.0, 1.0, 1.0, 1.0, 1.0, 1.0, 1.0, 1.0, 1.0, 1.0, 1.0, 1.0, 1.0, 1.0, 1.0, 1.0, 1.0, 1.0, 1.0, 1.0, 1.0, 1.0, 1.0, 1.0, 1.0, 1.0, 1.0, 1.0, 1.0, 1.0, 1.0, 1.0, 1.0, 1.0, 1.0, 1.0, 1.0, 1.0, 1.0, 1.0, 1.0, 1.0, 1.0, 1.0, 1.0, 1.0, 1.0, 1.0, 1.0, 1.0, 1.0, 1.0, 1.0, 1.0, 1.0, 1.0, 1.0, 1.0, 1.0, 1.0, 1.0, 1.0, 1.0, 1.0, 1.0, 1.0, 1.0, 1.0, 1.0, 1.0, 1.0, 1.0, 1.0, 1.0, 1.0, 1.0, 1.0, 1.0, 1.0, 1.0, 1.0, 1.0, 1.0, 1.0, 1.0, 1.0, 1.0, 1.0, 1.0, 1.0, 1.0, 1.0, 1.0, 1.0, 1.0, 1.0, 1.0, 1.0, 1.0, 1.0, 1.0, 1.0, 1.0, 1.0, 1.0, 1.0, 1.0, 1.0, 1.0, 1.0, 1.0, 1.0, 1.0, 1.0, 1.0, 1.0, 1.0, 1.0, 1.0, 1.0, 1.0, 1.0, 1.0, 1.0, 1.0, 1.0, 1.0, 1.0, 1.0, 1.0, 1.0, 1.0, 1.0, 1.0, 1.0, 1.0, 1.0, 1.0, 1.0, 1.0, 1.0, 1.0, 1.0, 1.0, 1.0, 1.0, 1.0, 1.0, 1.0, 1.0, 1.0, 1.0, 1.0, 1.0, 1.0, 1.0, 1.0, 1.0, 1.0, 1.0, 1.0, 1.0, 1.0, 1.0, 1.0, 1.0, 1.0, 1.0, 1.0, 1.0, 1.0, 1.0, 1.0, 1.0, 1.0, 1.0, 1.0, 1.0, 1.0, 1.0, 1.0, 1.0, 1.0, 1.0, 1.0, 1.0, 1.0, 1.0, 1.0, 1.0, 1.0, 1.0, 1.0, 1.0, 1.0, 1.0, 1.0, 1.0, 1.0, 1.0, 1.0, 1.0, 1.0, 1.0, 1.0, 1.0, 1.0, 1.0, 1.0, 1.0, 1.0, 1.0, 1.0, 1.0, 1.0, 1.0, 1.0, 1.0, 1.0, 1.0, 1.0, 1.0, 1.0, 1.0, 1.0, 1.0, 1.0, 1.0, 1.0, 1.0, 1.0, 1.0, 1.0, 1.0, 1.0, 1.0, 1.0, 1.0, 1.0, 1.0, 1.0, 1.0, 1.0, 1.0, 1.0, 1.0, 1.0, 1.0, 1.0, 1.0, 1.0, 1.0, 1.0, 1.0, 1.0, 1.0, 1.0, 1.0, 1.0, 1.0, 1.0, 1.0, 1.0, 1.0, 1.0, 1.0, 1.0, 1.0, 1.0, 1.0, 1.0, 1.0, 1.0, 1.0, 1.0, 1.0, 1.0, 1.0, 1.0, 1.0, 1.0, 1.0, 1.0, 1.0, 1.0, 1.0, 1.0, 1.0, 1.0, 1.0, 1.0, 1.0, 1.0, 1.0, 1.0, 1.0, 1.0, 1.0, 1.0, 1.0, 1.0, 1.0, 1.0, 1.0, 1.0, 1.0, 1.0, 1.0, 1.0, 1.0, 1.0, 1.0, 1.0, 1.0])
me_cube.materials.append(mat_material)
me_cube.use_remesh_preserve_volume = False
me_cube.use_remesh_preserve_attributes = False
me_cube.use_mirror_vertex_groups = False
me_cube.update()
me_cube_001 = bpy.data.meshes.new('Cube.001')
me_cube_001.from_pydata([(-0.2568, -1.129, -0.8251), (-0.2568, -1.129, -0.7399), (-0.2568, 1.623, -0.8251), (-0.2568, 1.623, -0.7399), (1.677, -1.129, -0.8251), (1.677, -1.129, -0.7399), (1.677, 1.623, -0.8251), (1.677, 1.623, -0.7399)], [], [(0, 1, 3, 2), (2, 3, 7, 6), (6, 7, 5, 4), (4, 5, 1, 0), (2, 6, 4, 0), (7, 3, 1, 5)])
_uv = me_cube_001.uv_layers.new(name='UVMap')
_uv.uv.foreach_set('vector', [0.375, 0.0, 0.625, 0.0, 0.625, 0.25, 0.375, 0.25, 0.375, 0.25, 0.625, 0.25, 0.625, 0.5, 0.375, 0.5, 0.375, 0.5, 0.625, 0.5, 0.625, 0.75, 0.375, 0.75, 0.375, 0.75, 0.625, 0.75, 0.625, 1.0, 0.375, 1.0, 0.125, 0.5, 0.375, 0.5, 0.375, 0.75, 0.125, 0.75, 0.625, 0.5, 0.875, 0.5, 0.875, 0.75, 0.625, 0.75])
me_cube_001.use_remesh_preserve_volume = False
me_cube_001.use_remesh_preserve_attributes = False
me_cube_001.use_mirror_vertex_groups = False
me_cube_001.update()
me_cube_002 = bpy.data.meshes.new('Cube.002')
me_cube_002.from_pydata([(-0.9579, -1.211, -0.3626), (-0.9579, -1.211, -0.2774), (-0.9579, 1.663, -0.3626), (-0.9579, 1.663, -0.2774), (0.9756, -1.211, -0.3626), (0.9756, -1.211, -0.2774), (0.9756, 1.663, -0.3626), (0.9756, 1.663, -0.2774)], [], [(0, 1, 3, 2), (2, 3, 7, 6), (6, 7, 5, 4), (4, 5, 1, 0), (2, 6, 4, 0), (7, 3, 1, 5)])
_uv = me_cube_002.uv_layers.new(name='UVMap')
_uv.uv.foreach_set('vector', [0.375, 0.0, 0.625, 0.0, 0.625, 0.25, 0.375, 0.25, 0.375, 0.25, 0.625, 0.25, 0.625, 0.5, 0.375, 0.5, 0.375, 0.5, 0.625, 0.5, 0.625, 0.75, 0.375, 0.75, 0.375, 0.75, 0.625, 0.75, 0.625, 1.0, 0.375, 1.0, 0.125, 0.5, 0.375, 0.5, 0.375, 0.75, 0.125, 0.75, 0.625, 0.5, 0.875, 0.5, 0.875, 0.75, 0.625, 0.75])
me_cube_002.use_remesh_preserve_volume = False
me_cube_002.use_remesh_preserve_attributes = False
me_cube_002.use_mirror_vertex_groups = False
me_cube_002.update()

# ---- objects
ob_cube = bpy.data.objects.new('Cube', me_cube)
ob_light = bpy.data.objects.new('Light', light_light)
ob_camera = bpy.data.objects.new('Camera', cam_camera)
ob_cube_001 = bpy.data.objects.new('Cube.001', me_cube_001)
ob_cube_002 = bpy.data.objects.new('Cube.002', me_cube_002)

# ---- transforms, parenting, visibility, modifiers, constraints
ob_cube.location = (0.0, 0.0, 0.0)
ob_cube.lock_rotations_4d = False
ob_cube.empty_display_type = 'ARROWS'
ob_cube.lineart.crease_threshold = 0.0
ob_light.location = (4.076, 2.065, 5.904)
ob_light.rotation_euler = (0.6503, 0.05522, 1.866)
ob_light.lock_rotations_4d = False
ob_light.empty_display_type = 'ARROWS'
ob_light.color = (0.0, 0.0, 0.0, 0.0)
ob_light.lineart.crease_threshold = 0.0
ob_camera.location = (7.359, -5.866, 4.958)
ob_camera.rotation_euler = (1.109, 0.0, 0.8149)
ob_camera.lock_rotations_4d = False
ob_camera.empty_display_type = 'ARROWS'
ob_camera.color = (0.0, 0.0, 0.0, 0.0)
ob_camera.display_type = 'WIRE'
ob_camera.lineart.crease_threshold = 0.0
ob_cube_001.location = (0.0, 0.0, 0.0)
ob_cube_001.lineart.crease_threshold = 0.0
ob_cube_002.location = (0.0, 0.0, 0.0)
ob_cube_002.lineart.crease_threshold = 0.0

# ---- collection membership
col_collection.objects.link(ob_cube)
col_collection.objects.link(ob_light)
col_collection.objects.link(ob_camera)
col_collection.objects.link(ob_cube_001)
col_collection.objects.link(ob_cube_002)

# ---- scene / render settings (as saved in the file)
scene.camera = ob_camera
scene.frame_start = 1; scene.frame_end = 250; scene.frame_set(51)
scene.render.engine = 'BLENDER_EEVEE_NEXT'
scene.cycles.use_denoising = False
scene.cycles.samples = 128
scene.cycles.sampling_pattern = 'TABULATED_SOBOL'
scene.cycles.use_adaptive_sampling = False
scene.cycles.use_light_tree = False
scene.eevee.use_gtao = True
scene.view_settings.view_transform = 'Filmic'
bpy.context.view_layer.update()
